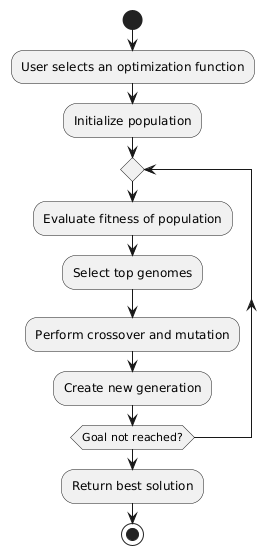

The diagram above was rendered by PlantUML. Its source (embedded in the PNG):
@startuml
start
:User selects an optimization function;
:Initialize population;
repeat
  :Evaluate fitness of population;
  :Select top genomes;
  :Perform crossover and mutation;
  :Create new generation;
repeat while (Goal not reached?)
:Return best solution;
stop
@enduml